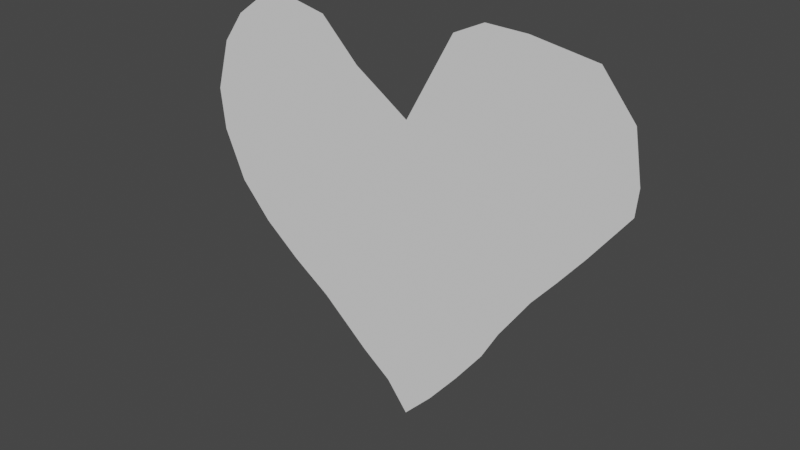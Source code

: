 # Source: hart.blend  (saved by Blender 2.82.7; exported with 4.5.12 LTS)
import bpy
from mathutils import Matrix  # noqa: F401  (used for matrix-valued properties, if any)

bpy.ops.wm.read_factory_settings(use_empty=True)
scene = bpy.context.scene
scene.name = 'Scene'

# ---- collections
col_collection = bpy.data.collections.new('Collection'); scene.collection.children.link(col_collection)

# ---- world
world_world = bpy.data.worlds.new('World'); scene.world = world_world
world_world.use_nodes = True; world_world.node_tree.nodes.clear()
_N = world_world.node_tree.nodes; _L = world_world.node_tree.links
n0 = _N.new('ShaderNodeOutputWorld'); n0.name = 'World Output'; n0.location = (300, 300)
n1 = _N.new('ShaderNodeBackground'); n1.name = 'Background'; n1.location = (10, 300)
n1.inputs[0].default_value = (0.05088, 0.05088, 0.05088, 1.0)
_L.new(n1.outputs[0], n0.inputs[0])
n0.is_active_output = True
world_world.color = (0.05088, 0.05088, 0.05088)
world_world.use_sun_shadow = False
world_world.sun_shadow_jitter_overblur = 0.0

# ---- meshes
me_circle = bpy.data.meshes.new('Circle')
me_circle.from_pydata([(-0.8898, 0.3217, 2.136e-05), (-0.9486, 0.1161, 1.958e-05), (-0.9307, -0.05135, 2.426e-05), (-0.8448, -0.2508, 2.225e-05), (-0.7181, -0.3934, 2.737e-05), (-0.5673, -0.5146, 3.249e-05), (-0.4092, -0.6218, 3.538e-05), (-0.2099, -0.7946, 2.181e-05), (-0.08959, -0.8845, 1.624e-05), (0.3459, -0.5901, 4.072e-05), (0.4143, -0.4697, 4.006e-05), (0.4728, -0.3868, 2.848e-05), (0.5375, -0.2943, 1.491e-05), (0.4738, 0.6192, -3.583e-05), (-0.001319, 0.2219, -0.0001313), (-0.1041, 0.2898, -0.0001166), (-0.2231, 0.3674, -9.391e-05), (-0.3789, 0.5216, -5.229e-05), (-0.5647, 0.5607, -2.47e-05), (-0.7022, 0.5173, -6.453e-06), (-0.8012, 0.4447, 1.046e-05), (3.258e-07, -1.0, 0.0), (0.1173, -0.8779, 1.736e-05), (0.2363, -0.734, 3.204e-05), (0.63, -0.1859, 1.558e-06), (0.7323, -0.06066, -1.024e-05), (0.8806, 0.1331, -1.046e-05), (0.8896, 0.2337, -2.515e-05), (0.8578, 0.4224, -2.248e-05), (0.7282, 0.5805, -2.136e-05), (0.3102, 0.6232, -5.074e-05), (0.1898, 0.5667, -6.987e-05), (-1.15e-07, 2.864e-07, 0.0)], [], [(28, 27, 32), (7, 6, 32), (15, 14, 32), (29, 28, 32), (8, 7, 32), (16, 15, 32), (13, 29, 32), (21, 8, 32), (17, 16, 32), (30, 13, 32), (22, 21, 32), (18, 17, 32), (31, 30, 32), (23, 22, 32), (19, 18, 32), (14, 31, 32), (9, 23, 32), (20, 19, 32), (10, 9, 32), (0, 20, 32), (11, 10, 32), (1, 0, 32), (12, 11, 32), (2, 1, 32), (24, 12, 32), (3, 2, 32), (25, 24, 32), (4, 3, 32), (26, 25, 32), (5, 4, 32), (27, 26, 32), (6, 5, 32)])
_uv = me_circle.uv_layers.new(name='UVMap')
_uv.uv.foreach_set('vector', [0.0, 0.0, 0.0, 0.0, 0.0, 0.0, 0.0, 0.0, 0.0, 0.0, 0.0, 0.0, 0.0, 0.0, 0.0, 0.0, 0.0, 0.0, 0.0, 0.0, 0.0, 0.0, 0.0, 0.0, 0.0, 0.0, 0.0, 0.0, 0.0, 0.0, 0.0, 0.0, 0.0, 0.0, 0.0, 0.0, 0.0, 0.0, 0.0, 0.0, 0.0, 0.0, 0.0, 0.0, 0.0, 0.0, 0.0, 0.0, 0.0, 0.0, 0.0, 0.0, 0.0, 0.0, 0.0, 0.0, 0.0, 0.0, 0.0, 0.0, 0.0, 0.0, 0.0, 0.0, 0.0, 0.0, 0.0, 0.0, 0.0, 0.0, 0.0, 0.0, 0.0, 0.0, 0.0, 0.0, 0.0, 0.0, 0.0, 0.0, 0.0, 0.0, 0.0, 0.0, 0.0, 0.0, 0.0, 0.0, 0.0, 0.0, 0.0, 0.0, 0.0, 0.0, 0.0, 0.0, 0.0, 0.0, 0.0, 0.0, 0.0, 0.0, 0.0, 0.0, 0.0, 0.0, 0.0, 0.0, 0.0, 0.0, 0.0, 0.0, 0.0, 0.0, 0.0, 0.0, 0.0, 0.0, 0.0, 0.0, 0.0, 0.0, 0.0, 0.0, 0.0, 0.0, 0.0, 0.0, 0.0, 0.0, 0.0, 0.0, 0.0, 0.0, 0.0, 0.0, 0.0, 0.0, 0.0, 0.0, 0.0, 0.0, 0.0, 0.0, 0.0, 0.0, 0.0, 0.0, 0.0, 0.0, 0.0, 0.0, 0.0, 0.0, 0.0, 0.0, 0.0, 0.0, 0.0, 0.0, 0.0, 0.0, 0.0, 0.0, 0.0, 0.0, 0.0, 0.0, 0.0, 0.0, 0.0, 0.0, 0.0, 0.0, 0.0, 0.0, 0.0, 0.0, 0.0, 0.0, 0.0, 0.0, 0.0, 0.0, 0.0, 0.0, 0.0, 0.0, 0.0, 0.0, 0.0, 0.0])
me_circle.use_remesh_fix_poles = True
me_circle.use_remesh_preserve_attributes = False
me_circle.use_mirror_vertex_groups = False
me_circle.update()

# ---- objects
ob_hart = bpy.data.objects.new('Hart', me_circle)

# ---- transforms, parenting, visibility, modifiers, constraints
ob_hart.location = (0.0, 0.0, 0.0)
ob_hart.rotation_euler = (1.571, -0.0, 0.0)
ob_hart.lineart.crease_threshold = 0.0

# ---- collection membership
col_collection.objects.link(ob_hart)

# ---- scene / render settings (as saved in the file)
scene.frame_start = 1; scene.frame_end = 250; scene.frame_set(1)
scene.render.engine = 'BLENDER_EEVEE_NEXT'
scene.cycles.use_denoising = False
scene.cycles.samples = 128
scene.cycles.sampling_pattern = 'TABULATED_SOBOL'
scene.cycles.use_adaptive_sampling = False
scene.cycles.use_light_tree = False
scene.view_settings.view_transform = 'Filmic'
bpy.context.view_layer.update()

# ---- added for rendering (the .blend has no active camera and no usable light): camera, sun
cam_auto = bpy.data.cameras.new('AutoCamera')
cam_auto.lens = 50.0
cam_auto.sensor_width = 36.0
cam_auto.clip_end = 1000.0
ob_auto_camera = bpy.data.objects.new('AutoCamera', cam_auto)
scene.collection.objects.link(ob_auto_camera)
ob_auto_camera.location = (2.23941, -2.72267, 1.62672)
ob_auto_camera.rotation_euler = (1.09748, -7.21219e-08, 0.694738)
scene.camera = ob_auto_camera
light_auto_sun = bpy.data.lights.new('AutoSun', 'SUN')
light_auto_sun.energy = 3.0
light_auto_sun.angle = 0.0523599
ob_auto_sun = bpy.data.objects.new('AutoSun', light_auto_sun)
scene.collection.objects.link(ob_auto_sun)
ob_auto_sun.rotation_euler = (0.872665, 0.174533, 0.523599)
bpy.context.view_layer.update()
